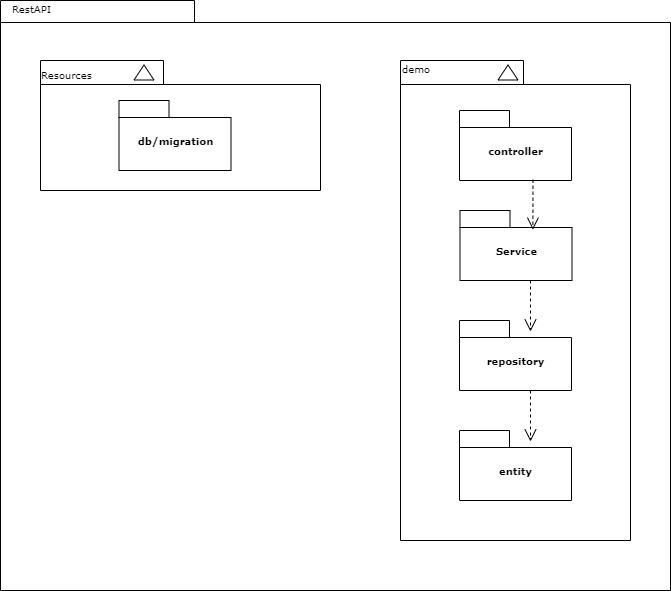

The diagram above was exported from draw.io. Its source (the exported page's mxGraphModel, read from the mxfile embedded in the PNG):
<mxGraphModel dx="880" dy="426" grid="1" gridSize="10" guides="0" tooltips="1" connect="1" arrows="1" fold="1" page="1" pageScale="1" pageWidth="827" pageHeight="1169" background="none" math="0" shadow="0">
  <root>
    <mxCell id="0" />
    <mxCell id="1" parent="0" />
    <mxCell id="6e0c8c40b5770093-72" value="" style="shape=folder;fontStyle=1;spacingTop=10;tabWidth=194;tabHeight=22;tabPosition=left;html=1;rounded=0;shadow=0;comic=0;labelBackgroundColor=none;strokeWidth=1;fillColor=none;fontFamily=Verdana;fontSize=10;align=center;" parent="1" vertex="1">
      <mxGeometry x="330" y="190" width="670" height="590" as="geometry" />
    </mxCell>
    <mxCell id="6e0c8c40b5770093-18" value="" style="group" parent="1" vertex="1" connectable="0">
      <mxGeometry x="370" y="250" width="280" height="130" as="geometry" />
    </mxCell>
    <mxCell id="6e0c8c40b5770093-11" value="" style="shape=folder;fontStyle=1;spacingTop=10;tabWidth=123;tabHeight=24;tabPosition=left;html=1;rounded=0;shadow=0;comic=0;labelBackgroundColor=none;strokeWidth=1;fontFamily=Verdana;fontSize=10;align=center;" parent="6e0c8c40b5770093-18" vertex="1">
      <mxGeometry width="280" height="130" as="geometry" />
    </mxCell>
    <mxCell id="6e0c8c40b5770093-13" value="" style="triangle;whiteSpace=wrap;html=1;rounded=0;shadow=0;comic=0;labelBackgroundColor=none;strokeWidth=1;fontFamily=Verdana;fontSize=10;align=center;rotation=-90;" parent="6e0c8c40b5770093-18" vertex="1">
      <mxGeometry x="96" y="2" width="15" height="20" as="geometry" />
    </mxCell>
    <mxCell id="6e0c8c40b5770093-17" value="db/migration" style="shape=folder;fontStyle=1;spacingTop=10;tabWidth=50;tabHeight=17;tabPosition=left;html=1;rounded=0;shadow=0;comic=0;labelBackgroundColor=none;strokeWidth=1;fontFamily=Verdana;fontSize=10;align=center;" parent="6e0c8c40b5770093-18" vertex="1">
      <mxGeometry x="78.5" y="40" width="112" height="70" as="geometry" />
    </mxCell>
    <mxCell id="6e0c8c40b5770093-73" value="Resources" style="text;html=1;align=left;verticalAlign=top;spacingTop=-4;fontSize=10;fontFamily=Verdana" parent="6e0c8c40b5770093-18" vertex="1">
      <mxGeometry x="-1.5" y="5.5" width="130" height="20" as="geometry" />
    </mxCell>
    <mxCell id="6e0c8c40b5770093-30" value="" style="group" parent="1" vertex="1" connectable="0">
      <mxGeometry x="730" y="250" width="230" height="480" as="geometry" />
    </mxCell>
    <mxCell id="6e0c8c40b5770093-24" value="" style="group" parent="6e0c8c40b5770093-30" vertex="1" connectable="0">
      <mxGeometry width="230" height="480" as="geometry" />
    </mxCell>
    <mxCell id="6e0c8c40b5770093-25" value="" style="shape=folder;fontStyle=1;spacingTop=10;tabWidth=123;tabHeight=24;tabPosition=left;html=1;rounded=0;shadow=0;comic=0;labelBackgroundColor=none;strokeWidth=1;fontFamily=Verdana;fontSize=10;align=center;" parent="6e0c8c40b5770093-24" vertex="1">
      <mxGeometry width="230" height="480" as="geometry" />
    </mxCell>
    <mxCell id="6e0c8c40b5770093-29" value="" style="triangle;whiteSpace=wrap;html=1;rounded=0;shadow=0;comic=0;labelBackgroundColor=none;strokeWidth=1;fontFamily=Verdana;fontSize=10;align=center;rotation=-90;" parent="6e0c8c40b5770093-24" vertex="1">
      <mxGeometry x="100" y="2" width="15" height="20" as="geometry" />
    </mxCell>
    <mxCell id="6e0c8c40b5770093-27" value="controller" style="shape=folder;fontStyle=1;spacingTop=10;tabWidth=50;tabHeight=17;tabPosition=left;html=1;rounded=0;shadow=0;comic=0;labelBackgroundColor=none;strokeWidth=1;fontFamily=Verdana;fontSize=10;align=center;" parent="6e0c8c40b5770093-24" vertex="1">
      <mxGeometry x="59" y="50" width="112" height="70" as="geometry" />
    </mxCell>
    <mxCell id="6e0c8c40b5770093-31" value="entity" style="shape=folder;fontStyle=1;spacingTop=10;tabWidth=50;tabHeight=17;tabPosition=left;html=1;rounded=0;shadow=0;comic=0;labelBackgroundColor=none;strokeWidth=1;fontFamily=Verdana;fontSize=10;align=center;" parent="6e0c8c40b5770093-24" vertex="1">
      <mxGeometry x="59" y="370" width="112" height="70" as="geometry" />
    </mxCell>
    <mxCell id="6e0c8c40b5770093-28" value="repository" style="shape=folder;fontStyle=1;spacingTop=10;tabWidth=50;tabHeight=17;tabPosition=left;html=1;rounded=0;shadow=0;comic=0;labelBackgroundColor=none;strokeWidth=1;fontFamily=Verdana;fontSize=10;align=center;" parent="6e0c8c40b5770093-24" vertex="1">
      <mxGeometry x="59" y="260" width="112" height="70" as="geometry" />
    </mxCell>
    <mxCell id="Kz03bkiCwQdT_YCO_qSm-1" value="Service" style="shape=folder;fontStyle=1;spacingTop=10;tabWidth=50;tabHeight=17;tabPosition=left;html=1;rounded=0;shadow=0;comic=0;labelBackgroundColor=none;strokeWidth=1;fontFamily=Verdana;fontSize=10;align=center;" parent="6e0c8c40b5770093-24" vertex="1">
      <mxGeometry x="59.5" y="150" width="112" height="70" as="geometry" />
    </mxCell>
    <mxCell id="6e0c8c40b5770093-62" style="edgeStyle=none;rounded=0;html=1;dashed=1;labelBackgroundColor=none;startFill=0;endArrow=open;endFill=0;endSize=10;fontFamily=Verdana;fontSize=10;exitX=0.656;exitY=0.989;exitPerimeter=0;entryX=0.651;entryY=0.274;entryDx=0;entryDy=0;entryPerimeter=0;exitDx=0;exitDy=0;" parent="6e0c8c40b5770093-24" source="6e0c8c40b5770093-27" target="Kz03bkiCwQdT_YCO_qSm-1" edge="1">
      <mxGeometry relative="1" as="geometry">
        <mxPoint x="120" y="150" as="sourcePoint" />
        <mxPoint x="193.94000000000005" y="210.52482481210973" as="targetPoint" />
      </mxGeometry>
    </mxCell>
    <mxCell id="Kz03bkiCwQdT_YCO_qSm-11" style="edgeStyle=none;rounded=0;html=1;dashed=1;labelBackgroundColor=none;startFill=0;endArrow=open;endFill=0;endSize=10;fontFamily=Verdana;fontSize=10;exitX=0.656;exitY=0.989;exitPerimeter=0;entryX=0.651;entryY=0.274;entryDx=0;entryDy=0;entryPerimeter=0;exitDx=0;exitDy=0;" parent="6e0c8c40b5770093-24" edge="1">
      <mxGeometry relative="1" as="geometry">
        <mxPoint x="130" y="220" as="sourcePoint" />
        <mxPoint x="130" y="271" as="targetPoint" />
      </mxGeometry>
    </mxCell>
    <mxCell id="Kz03bkiCwQdT_YCO_qSm-12" style="edgeStyle=none;rounded=0;html=1;dashed=1;labelBackgroundColor=none;startFill=0;endArrow=open;endFill=0;endSize=10;fontFamily=Verdana;fontSize=10;exitX=0.656;exitY=0.989;exitPerimeter=0;entryX=0.651;entryY=0.274;entryDx=0;entryDy=0;entryPerimeter=0;exitDx=0;exitDy=0;" parent="6e0c8c40b5770093-24" edge="1">
      <mxGeometry relative="1" as="geometry">
        <mxPoint x="130" y="330" as="sourcePoint" />
        <mxPoint x="130" y="381" as="targetPoint" />
      </mxGeometry>
    </mxCell>
    <mxCell id="Kz03bkiCwQdT_YCO_qSm-13" value="demo" style="text;html=1;align=left;verticalAlign=top;spacingTop=-4;fontSize=10;fontFamily=Verdana" parent="6e0c8c40b5770093-24" vertex="1">
      <mxGeometry width="130" height="20" as="geometry" />
    </mxCell>
    <mxCell id="Kz03bkiCwQdT_YCO_qSm-14" value="RestAPI" style="text;html=1;align=left;verticalAlign=top;spacingTop=-4;fontSize=10;fontFamily=Verdana" parent="1" vertex="1">
      <mxGeometry x="340" y="190" width="130" height="20" as="geometry" />
    </mxCell>
  </root>
</mxGraphModel>